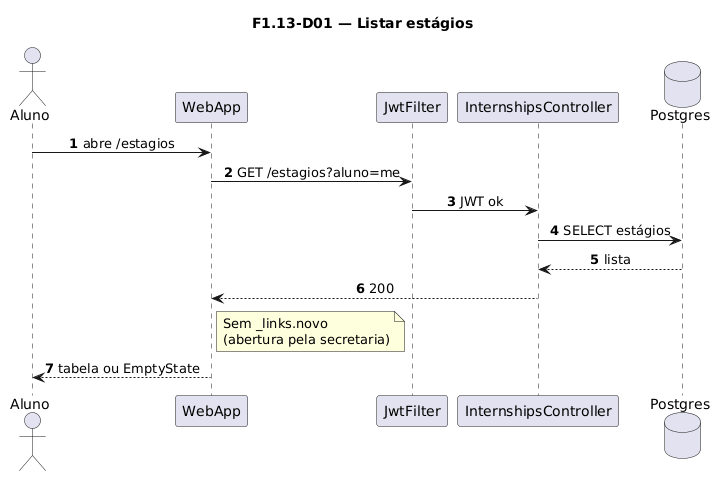

The diagram above was rendered by PlantUML. Its source (embedded in the PNG):
@startuml
title F1.13-D01 — Listar estágios
skinparam sequenceMessageAlign center
skinparam responseMessageBelowArrow true
skinparam maxMessageSize 220
autonumber

actor "Aluno" as Aluno
participant "WebApp" as WebApp
participant "JwtFilter" as Jwt
participant "InternshipsController" as Ctrl
database "Postgres" as Postgres

Aluno -> WebApp: abre /estagios
WebApp -> Jwt: GET /estagios?aluno=me
Jwt -> Ctrl: JWT ok
Ctrl -> Postgres: SELECT estágios
Postgres --> Ctrl: lista
Ctrl --> WebApp: 200
note right of WebApp
  Sem _links.novo
  (abertura pela secretaria)
end note
WebApp --> Aluno: tabela ou EmptyState
@enduml